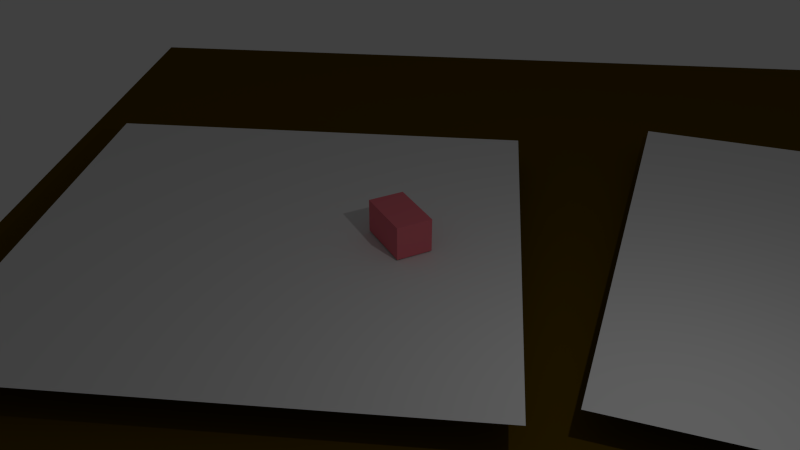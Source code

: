 # Source: Nodes.blend  (saved by Blender 2.70.0; exported with 4.5.12 LTS)
import bpy
from mathutils import Matrix  # noqa: F401  (used for matrix-valued properties, if any)

bpy.ops.wm.read_factory_settings(use_empty=True)
scene = bpy.context.scene
scene.name = 'Scene'

# ---- collections
col_collection_1 = bpy.data.collections.new('Collection 1'); scene.collection.children.link(col_collection_1)

# ---- materials (node trees are filled in below, after node groups)
mat_material_004 = bpy.data.materials.new('Material.004')
mat_material_004.alpha_threshold = 0.0
mat_material_004.use_transparent_shadow = False
mat_material_004.diffuse_color = (0.1065, 0.06172, 0.0, 1.0)
mat_material_004.roughness = 0.5
mat_material_004.line_color = (0.0, 0.0, 0.0, 1.0)
mat_material_006 = bpy.data.materials.new('Material.006')
mat_material_006.alpha_threshold = 0.0
mat_material_006.use_transparent_shadow = False
mat_material_006.roughness = 0.5
mat_material_006.line_color = (0.0, 0.0, 0.0, 1.0)
mat_material_005 = bpy.data.materials.new('Material.005')
mat_material_005.alpha_threshold = 0.0
mat_material_005.use_transparent_shadow = False
mat_material_005.roughness = 0.5
mat_material_005.line_color = (0.0, 0.0, 0.0, 1.0)
mat_material_007 = bpy.data.materials.new('Material.007')
mat_material_007.alpha_threshold = 0.0
mat_material_007.use_transparent_shadow = False
mat_material_007.diffuse_color = (0.8, 0.1799, 0.2206, 1.0)
mat_material_007.roughness = 0.5
mat_material_007.line_color = (0.0, 0.0, 0.0, 1.0)
mat_material_008 = bpy.data.materials.new('Material.008')
mat_material_008.alpha_threshold = 0.0
mat_material_008.use_transparent_shadow = False
mat_material_008.diffuse_color = (0.3185, 0.1206, 0.0, 1.0)
mat_material_008.specular_color = (0.0, 0.0, 0.0)
mat_material_008.roughness = 0.5
mat_material_008.line_color = (0.0, 0.0, 0.0, 1.0)

# ---- material node trees

# ---- world
world_world = bpy.data.worlds.new('World'); scene.world = world_world
world_world.color = (0.05088, 0.05088, 0.05088)
world_world.use_sun_shadow = False
world_world.sun_shadow_jitter_overblur = 0.0
world_world.cycles.sampling_method = 'MANUAL'
world_world.cycles.sample_map_resolution = 256

# ---- cameras
cam_camera = bpy.data.cameras.new('Camera')
cam_camera.clip_end = 100.0
cam_camera.lens = 35.0
cam_camera.sensor_width = 32.0
cam_camera.sensor_height = 18.0
cam_camera.ortho_scale = 7.314
cam_camera.dof.focus_distance = 0.0
cam_camera.dof.aperture_fstop = 128.0

# ---- lights
light_lamp = bpy.data.lights.new('Lamp', 'POINT')
light_lamp.transmission_factor = 0.0
light_lamp.cutoff_distance = 30.0
light_lamp.energy = 100.0
light_lamp.shadow_buffer_clip_start = 1.001
light_lamp.shadow_soft_size = 0.1
light_lamp.shadow_maximum_resolution = 0.006
light_lamp.use_absolute_resolution = True
light_lamp.cycles.use_multiple_importance_sampling = False

# ---- meshes
me_worldplane = bpy.data.meshes.new('WorldPlane')
me_worldplane.from_pydata([(-10.0, -10.0, 0.0), (10.0, -10.0, 0.0), (-10.0, 10.0, 0.0), (10.0, 10.0, 0.0)], [], [(0, 1, 3, 2)])
me_worldplane.materials.append(mat_material_004)
me_worldplane.use_remesh_preserve_volume = False
me_worldplane.use_remesh_preserve_attributes = False
me_worldplane.use_mirror_vertex_groups = False
me_worldplane.update()
me_carplane = bpy.data.meshes.new('CarPlane')
me_carplane.from_pydata([(-4.0, -4.0, 0.0), (4.0, -4.0, 0.0), (-4.0, 4.0, 0.0), (4.0, 4.0, 0.0)], [], [(0, 1, 3, 2)])
me_carplane.materials.append(mat_material_006)
me_carplane.use_remesh_preserve_volume = False
me_carplane.use_remesh_preserve_attributes = False
me_carplane.use_mirror_vertex_groups = False
me_carplane.update()
me_homeplane = bpy.data.meshes.new('HomePlane')
me_homeplane.from_pydata([(-4.0, -4.0, 0.0), (4.0, -4.0, 0.0), (-4.0, 4.0, 0.0), (4.0, 4.0, 0.0)], [], [(0, 1, 3, 2)])
me_homeplane.materials.append(mat_material_005)
me_homeplane.use_remesh_preserve_volume = False
me_homeplane.use_remesh_preserve_attributes = False
me_homeplane.use_mirror_vertex_groups = False
me_homeplane.update()
me_robotbox = bpy.data.meshes.new('RobotBox')
me_robotbox.from_pydata([(-0.5, -0.5, -0.5), (-0.5, 0.5, -0.5), (0.5, 0.5, -0.5), (0.5, -0.5, -0.5), (-0.5, -0.5, 0.5), (-0.5, 0.5, 0.5), (0.5, 0.5, 0.5), (0.5, -0.5, 0.5)], [], [(4, 5, 1, 0), (5, 6, 2, 1), (6, 7, 3, 2), (7, 4, 0, 3), (0, 1, 2, 3), (7, 6, 5, 4)])
me_robotbox.materials.append(mat_material_007)
me_robotbox.use_remesh_preserve_volume = False
me_robotbox.use_remesh_preserve_attributes = False
me_robotbox.use_mirror_vertex_groups = False
me_robotbox.update()
me_tanktrackcube = bpy.data.meshes.new('TankTrackCube')
me_tanktrackcube.from_pydata([(-0.5, -0.5, -0.5), (-0.5, 0.5, -0.5), (0.5, 0.5, -0.5), (0.5, -0.5, -0.5), (-0.5, -0.5, 0.5), (-0.5, 0.5, 0.5), (0.5, 0.5, 0.5), (0.5, -0.5, 0.5)], [], [(4, 5, 1, 0), (5, 6, 2, 1), (6, 7, 3, 2), (7, 4, 0, 3), (0, 1, 2, 3), (7, 6, 5, 4)])
me_tanktrackcube.use_remesh_preserve_volume = False
me_tanktrackcube.use_remesh_preserve_attributes = False
me_tanktrackcube.use_mirror_vertex_groups = False
me_tanktrackcube.update()
me_cube_002 = bpy.data.meshes.new('Cube.002')
me_cube_002.from_pydata([(-0.5, -0.5, -0.5), (-0.5, 0.5, -0.5), (0.5, 0.5, -0.5), (0.5, -0.5, -0.5), (-0.5, -0.5, 0.5), (-0.5, 0.5, 0.5), (0.5, 0.5, 0.5), (0.5, -0.5, 0.5)], [], [(4, 5, 1, 0), (5, 6, 2, 1), (6, 7, 3, 2), (7, 4, 0, 3), (0, 1, 2, 3), (7, 6, 5, 4)])
me_cube_002.use_remesh_preserve_volume = False
me_cube_002.use_remesh_preserve_attributes = False
me_cube_002.use_mirror_vertex_groups = False
me_cube_002.update()
me_lefttrack = bpy.data.meshes.new('LeftTrack')
me_lefttrack.from_pydata([(-0.5, -0.5, -0.5), (-0.5, 0.5, -0.5), (0.5, 0.5, -0.5), (0.5, -0.5, -0.5), (-0.5, -0.5, 0.5), (-0.5, 0.5, 0.5), (0.5, 0.5, 0.5), (0.5, -0.5, 0.5)], [], [(4, 5, 1, 0), (5, 6, 2, 1), (6, 7, 3, 2), (7, 4, 0, 3), (0, 1, 2, 3), (7, 6, 5, 4)])
me_lefttrack.materials.append(mat_material_008)
me_lefttrack.use_remesh_preserve_volume = False
me_lefttrack.use_remesh_preserve_attributes = False
me_lefttrack.use_mirror_vertex_groups = False
me_lefttrack.update()
me_righttrack = bpy.data.meshes.new('RightTrack')
me_righttrack.from_pydata([(-0.5, -0.5, -0.5), (-0.5, 0.5, -0.5), (0.5, 0.5, -0.5), (0.5, -0.5, -0.5), (-0.5, -0.5, 0.5), (-0.5, 0.5, 0.5), (0.5, 0.5, 0.5), (0.5, -0.5, 0.5)], [], [(4, 5, 1, 0), (5, 6, 2, 1), (6, 7, 3, 2), (7, 4, 0, 3), (0, 1, 2, 3), (7, 6, 5, 4)])
me_righttrack.materials.append(mat_material_008)
me_righttrack.use_remesh_preserve_volume = False
me_righttrack.use_remesh_preserve_attributes = False
me_righttrack.use_mirror_vertex_groups = False
me_righttrack.update()

# ---- objects
ob_world = bpy.data.objects.new('World', me_worldplane)
ob_car = bpy.data.objects.new('Car', me_carplane)
ob_home = bpy.data.objects.new('Home', me_homeplane)
ob_robot = bpy.data.objects.new('Robot', me_robotbox)
ob_tanktrack = bpy.data.objects.new('TankTrack', me_tanktrackcube)
ob_head = bpy.data.objects.new('Head', me_cube_002)
ob_lefttrack = bpy.data.objects.new('Lefttrack', me_lefttrack)
ob_righttrack = bpy.data.objects.new('RightTrack', me_righttrack)
ob_camera = bpy.data.objects.new('Camera', cam_camera)
ob_lamp = bpy.data.objects.new('Lamp', light_lamp)

# ---- transforms, parenting, visibility, modifiers, constraints
ob_world.location = (0.0, 0.0, 0.0)
ob_world.display_type = 'SOLID'
ob_world.lineart.crease_threshold = 0.0
ob_car.parent = ob_world
ob_car.location = (0.0, 3.12, 0.5)
ob_car.rotation_euler = (0.0, 0.0, -0.2279)
ob_car.scale = (1.074, 0.5958, 0.5564)
ob_car.lineart.crease_threshold = 0.0
ob_home.parent = ob_world
ob_home.location = (0.0, -4.851, 0.5)
ob_home.color = (0.0, 0.04208, 1.0, 1.0)
ob_home.lineart.crease_threshold = 0.0
ob_robot.parent = ob_home
ob_robot.matrix_parent_inverse = Matrix(((1.0, 0.0, 0.0, 0.0), (0.0, 1.0, 0.0, 4.851), (0.0, 0.0, 1.0, -0.5), (0.0, 0.0, 0.0, 1.0)))
ob_robot.location = (0.0, -2.779, 0.8052)
ob_robot.rotation_euler = (0.0, 0.0, 0.574)
ob_robot.scale = (1.0, 0.6071, 0.5672)
ob_robot.color = (1.0, 0.0, 0.8219, 1.0)
ob_robot.display_type = 'WIRE'
ob_robot.show_name = True
ob_robot.show_axis = True
ob_robot.lineart.crease_threshold = 0.0
ob_tanktrack.parent = ob_robot
ob_tanktrack.matrix_parent_inverse = Matrix(((0.6747, 0.0, 0.0, 0.0), (0.0, 1.647, 0.0, 4.578), (0.0, 0.0, 1.763, -1.436), (0.0, 0.0, 0.0, 1.0)))
ob_tanktrack.location = (0.0, -2.778, 0.5724)
ob_tanktrack.scale = (1.237, 0.5653, -0.08233)
ob_tanktrack.lineart.crease_threshold = 0.0
ob_head.parent = ob_tanktrack
ob_head.matrix_parent_inverse = Matrix(((1.1, 0.0, 0.0, 0.0), (0.0, 1.769, 0.0, 4.915), (0.0, 0.0, -12.15, 6.837), (0.0, 0.0, 0.0, 1.0)))
ob_head.location = (-0.1087, -2.774, 0.6583)
ob_head.scale = (0.2998, 0.2998, 0.1081)
ob_head.lineart.crease_threshold = 0.0
ob_lefttrack.parent = ob_tanktrack
ob_lefttrack.matrix_parent_inverse = Matrix(((0.8083, 0.0, 0.0, 0.0), (0.0, 1.769, 0.0, 4.915), (0.0, 0.0, -12.15, 6.953), (0.0, 0.0, 0.0, 1.0)))
ob_lefttrack.location = (-0.005986, -3.027, 0.5921)
ob_lefttrack.scale = (1.426, 0.1044, 0.1256)
ob_lefttrack.lineart.crease_threshold = 0.0
ob_righttrack.parent = ob_tanktrack
ob_righttrack.matrix_parent_inverse = Matrix(((0.8083, 0.0, 0.0, 0.0), (0.0, 1.769, 0.0, 4.915), (0.0, 0.0, -12.15, 6.953), (0.0, 0.0, 0.0, 1.0)))
ob_righttrack.location = (-0.005986, -2.529, 0.5921)
ob_righttrack.scale = (1.426, 0.1044, 0.1256)
ob_righttrack.lineart.crease_threshold = 0.0
ob_camera.location = (11.87, -1.535, 7.896)
ob_camera.rotation_euler = (1.109, 0.01082, 1.037)
ob_camera.lock_rotations_4d = False
ob_camera.empty_display_type = 'ARROWS'
ob_camera.color = (0.0, 0.0, 0.0, 0.0)
ob_camera.display_type = 'WIRE'
ob_camera.lineart.crease_threshold = 0.0
_c = ob_camera.constraints.new('TRACK_TO'); _c.name = 'Track To'
_c.target = ob_robot
ob_lamp.location = (4.076, 1.005, 5.904)
ob_lamp.rotation_euler = (0.6503, 0.05522, 1.866)
ob_lamp.lock_rotations_4d = False
ob_lamp.empty_display_type = 'ARROWS'
ob_lamp.color = (0.0, 0.0, 0.0, 0.0)
ob_lamp.lineart.crease_threshold = 0.0

# ---- collection membership
col_collection_1.objects.link(ob_world)
col_collection_1.objects.link(ob_car)
col_collection_1.objects.link(ob_home)
col_collection_1.objects.link(ob_robot)
col_collection_1.objects.link(ob_tanktrack)
col_collection_1.objects.link(ob_head)
col_collection_1.objects.link(ob_lefttrack)
col_collection_1.objects.link(ob_righttrack)
col_collection_1.objects.link(ob_camera)
col_collection_1.objects.link(ob_lamp)

# ---- scene / render settings (as saved in the file)
scene.camera = ob_camera
scene.frame_start = 1; scene.frame_end = 250; scene.frame_set(1)
scene.render.engine = 'BLENDER_EEVEE_NEXT'
scene.render.resolution_percentage = 50
scene.render.dither_intensity = 0.0
scene.cycles.use_denoising = False
scene.cycles.samples = 10
scene.cycles.sampling_pattern = 'TABULATED_SOBOL'
scene.cycles.light_sampling_threshold = 0.0
scene.cycles.use_adaptive_sampling = False
scene.cycles.use_light_tree = False
scene.cycles.blur_glossy = 0.0
scene.cycles.volume_bounces = 1
scene.cycles.pixel_filter_type = 'GAUSSIAN'
scene.cycles.sample_clamp_indirect = 0.0
scene.view_settings.view_transform = 'Standard'
bpy.context.view_layer.update()
